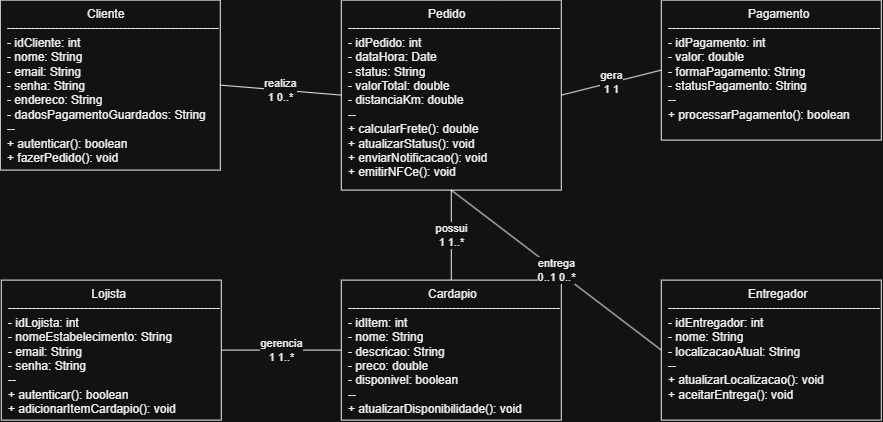

The diagram above was exported from draw.io. Its source (the exported page's mxGraphModel, read from the mxfile embedded in the PNG):
<mxGraphModel dx="1178" dy="624" grid="1" gridSize="10" guides="1" tooltips="1" connect="1" arrows="1" fold="1" page="1" pageScale="1" pageWidth="1169" pageHeight="827" math="0" shadow="0">
  <root>
    <mxCell id="0" />
    <mxCell id="1" parent="0" />
    <mxCell id="cliente" parent="1" style="swipeable=0;fillColor=#ffffff;strokeColor=#000000;fontColor=#000000;pointerEvents=1;whiteSpace=wrap;html=1;align=left;spacingLeft=5;verticalAlign=top;shape=mxgraph.uml.compositeKind;part=1;" value="&lt;span style=&quot;white-space: pre;&quot;&gt;&#09;&lt;/span&gt;&lt;span style=&quot;white-space: pre;&quot;&gt;&#09;&lt;/span&gt;&lt;span style=&quot;white-space: pre;&quot;&gt;&#09;&lt;/span&gt;Cliente&lt;br&gt;-----------------------------------------------------&lt;br&gt;- idCliente: int&lt;br&gt;- nome: String&lt;br&gt;- email: String&lt;br&gt;- senha: String&lt;br&gt;- endereco: String&lt;br&gt;- dadosPagamentoGuardados: String&lt;br&gt;--&lt;br&gt;+ autenticar(): boolean&lt;br&gt;+ fazerPedido(): void" vertex="1">
      <mxGeometry height="170" width="220" x="59" y="80" as="geometry" />
    </mxCell>
    <mxCell id="lojista" parent="1" style="swipeable=0;fillColor=#ffffff;strokeColor=#000000;fontColor=#000000;pointerEvents=1;whiteSpace=wrap;html=1;align=left;spacingLeft=5;verticalAlign=top;shape=mxgraph.uml.compositeKind;part=1;" value="&lt;span style=&quot;white-space: pre;&quot;&gt;&#09;&lt;/span&gt;&lt;span style=&quot;white-space: pre;&quot;&gt;&#09;&lt;/span&gt;&lt;span style=&quot;white-space: pre;&quot;&gt;&#09;&lt;/span&gt;&amp;nbsp;Lojista&lt;br&gt;-----------------------------------------------------&lt;br&gt;- idLojista: int&lt;br&gt;- nomeEstabelecimento: String&lt;br&gt;- email: String&lt;br&gt;- senha: String&lt;br&gt;--&lt;br&gt;+ autenticar(): boolean&lt;br&gt;+ adicionarItemCardapio(): void" vertex="1">
      <mxGeometry height="140" width="220" x="60" y="360" as="geometry" />
    </mxCell>
    <mxCell id="pedido" parent="1" style="swipeable=0;fillColor=#ffffff;strokeColor=#000000;fontColor=#000000;pointerEvents=1;whiteSpace=wrap;html=1;align=left;spacingLeft=5;verticalAlign=top;shape=mxgraph.uml.compositeKind;part=1;" value="&lt;span style=&quot;white-space: pre;&quot;&gt;&#09;&lt;/span&gt;&lt;span style=&quot;white-space: pre;&quot;&gt;&#09;&lt;/span&gt;&lt;span style=&quot;white-space: pre;&quot;&gt;&#09;&lt;/span&gt;Pedido&lt;br&gt;-----------------------------------------------------&lt;br&gt;- idPedido: int&lt;br&gt;- dataHora: Date&lt;br&gt;- status: String&lt;br&gt;- valorTotal: double&lt;br&gt;- distanciaKm: double&lt;br&gt;--&lt;br&gt;+ calcularFrete(): double&lt;br&gt;+ atualizarStatus(): void&lt;br&gt;+ enviarNotificacao(): void&lt;br&gt;+ emitirNFCe(): void" vertex="1">
      <mxGeometry height="190" width="220" x="400" y="80" as="geometry" />
    </mxCell>
    <mxCell id="cardapio" parent="1" style="swipeable=0;fillColor=#ffffff;strokeColor=#000000;fontColor=#000000;pointerEvents=1;whiteSpace=wrap;html=1;align=left;spacingLeft=5;verticalAlign=top;shape=mxgraph.uml.compositeKind;part=1;" value="&lt;span style=&quot;white-space: pre;&quot;&gt;&#09;&lt;/span&gt;&lt;span style=&quot;white-space: pre;&quot;&gt;&#09;&lt;/span&gt;&lt;span style=&quot;white-space: pre;&quot;&gt;&#09;&lt;/span&gt;Cardapio&lt;br&gt;-----------------------------------------------------&lt;br&gt;- idItem: int&lt;br&gt;- nome: String&lt;br&gt;- descricao: String&lt;br&gt;- preco: double&lt;br&gt;- disponivel: boolean&lt;br&gt;--&lt;br&gt;+ atualizarDisponibilidade(): void" vertex="1">
      <mxGeometry height="140" width="220" x="400" y="360" as="geometry" />
    </mxCell>
    <mxCell id="pagamento" parent="1" style="swipeable=0;fillColor=#ffffff;strokeColor=#000000;fontColor=#000000;pointerEvents=1;whiteSpace=wrap;html=1;align=left;spacingLeft=5;verticalAlign=top;shape=mxgraph.uml.compositeKind;part=1;" value="&lt;span style=&quot;white-space: pre;&quot;&gt;&#09;&lt;/span&gt;&lt;span style=&quot;white-space: pre;&quot;&gt;&#09;&lt;/span&gt;&lt;span style=&quot;white-space: pre;&quot;&gt;&#09;&lt;/span&gt;Pagamento&lt;br&gt;-----------------------------------------------------&lt;br&gt;- idPagamento: int&lt;br&gt;- valor: double&lt;br&gt;- formaPagamento: String&lt;br&gt;- statusPagamento: String&lt;br&gt;--&lt;br&gt;+ processarPagamento(): boolean" vertex="1">
      <mxGeometry height="140" width="220" x="720" y="80" as="geometry" />
    </mxCell>
    <mxCell id="entregador" parent="1" style="swipeable=0;fillColor=#ffffff;strokeColor=#000000;fontColor=#000000;pointerEvents=1;whiteSpace=wrap;html=1;align=left;spacingLeft=5;verticalAlign=top;shape=mxgraph.uml.compositeKind;part=1;" value="&lt;blockquote style=&quot;margin: 0 0 0 40px; border: none; padding: 0px;&quot;&gt;&lt;blockquote style=&quot;margin: 0 0 0 40px; border: none; padding: 0px;&quot;&gt;Entregador&lt;/blockquote&gt;&lt;/blockquote&gt;-----------------------------------------------------&lt;br&gt;- idEntregador: int&lt;br&gt;- nome: String&lt;br&gt;- localizacaoAtual: String&lt;br&gt;--&lt;br&gt;+ atualizarLocalizacao(): void&lt;br&gt;+ aceitarEntrega(): void" vertex="1">
      <mxGeometry height="140" width="220" x="720" y="360" as="geometry" />
    </mxCell>
    <mxCell id="rel1" edge="1" parent="1" source="cliente" style="endArrow=none;html=1;rounded=0;strokeColor=#000000;fontColor=#000000;exitX=1;exitY=0.5;exitDx=0;exitDy=0;entryX=0;entryY=0.5;entryDx=0;entryDy=0;" target="pedido" value="realiza&#10;1                  0..*">
      <mxGeometry relative="1" as="geometry" />
    </mxCell>
    <mxCell id="rel2" edge="1" parent="1" source="pedido" style="endArrow=none;html=1;rounded=0;strokeColor=#000000;fontColor=#000000;exitX=0.5;exitY=1;exitDx=0;exitDy=0;entryX=0.5;entryY=0;entryDx=0;entryDy=0;" target="cardapio" value="possui&#10;1                  1..*">
      <mxGeometry relative="1" as="geometry" />
    </mxCell>
    <mxCell id="rel3" edge="1" parent="1" source="pedido" style="endArrow=none;html=1;rounded=0;strokeColor=#000000;fontColor=#000000;exitX=1;exitY=0.5;exitDx=0;exitDy=0;entryX=0;entryY=0.5;entryDx=0;entryDy=0;" target="pagamento" value="gera&#10;1                  1">
      <mxGeometry relative="1" as="geometry" />
    </mxCell>
    <mxCell id="rel4" edge="1" parent="1" source="lojista" style="endArrow=none;html=1;rounded=0;strokeColor=#000000;fontColor=#000000;exitX=1;exitY=0.5;exitDx=0;exitDy=0;entryX=0;entryY=0.5;entryDx=0;entryDy=0;" target="cardapio" value="gerencia&#10;1                  1..*">
      <mxGeometry relative="1" as="geometry" />
    </mxCell>
    <mxCell id="rel5" edge="1" parent="1" source="entregador" style="endArrow=none;html=1;rounded=0;strokeColor=#000000;fontColor=#000000;exitX=0;exitY=0.5;exitDx=0;exitDy=0;entryX=0.5;entryY=1;entryDx=0;entryDy=0;" target="pedido" value="entrega&#10;0..1              0..*">
      <mxGeometry relative="1" as="geometry" />
    </mxCell>
  </root>
</mxGraphModel>